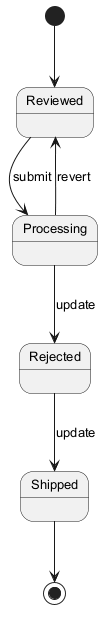

The diagram above was rendered by PlantUML. Its source (embedded in the PNG):
@startuml
skinparam backgroundColor #FFFFFF
skinparam classBackgroundColor #E8F4FA
skinparam classBorderColor #2C7DA0
skinparam defaultFontSize 13
[*] --> Reviewed
Reviewed --> Processing : submit
Processing --> Rejected : update
Rejected --> Shipped : update
Processing --> Reviewed : revert
Shipped --> [*]
@enduml